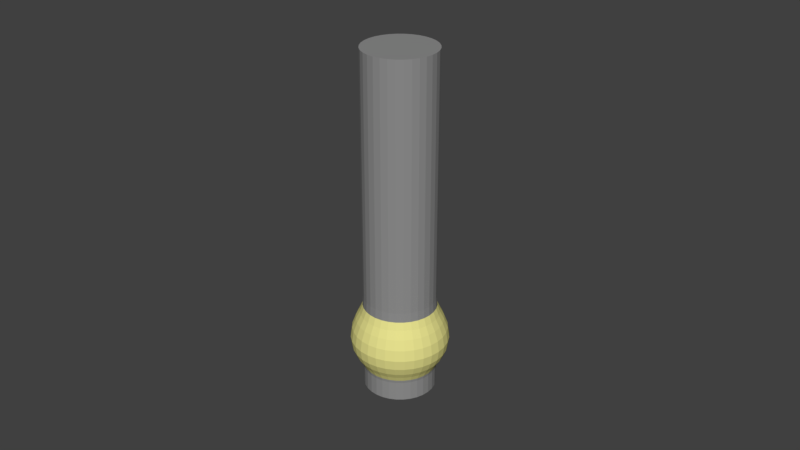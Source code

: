 # Source: Lantern_Three.blend  (saved by Blender 2.78.0; exported with 4.5.12 LTS)
import bpy
from mathutils import Matrix  # noqa: F401  (used for matrix-valued properties, if any)

bpy.ops.wm.read_factory_settings(use_empty=True)
scene = bpy.context.scene
scene.name = 'Scene'

# ---- collections
col_collection_1 = bpy.data.collections.new('Collection 1'); scene.collection.children.link(col_collection_1)

# ---- materials (node trees are filled in below, after node groups)
mat_minilantern_color = bpy.data.materials.new('MiniLantern_Color')
mat_minilantern_color.alpha_threshold = 0.0
mat_minilantern_color.use_transparent_shadow = False
mat_minilantern_color.diffuse_color = (0.2738, 0.2738, 0.2738, 1.0)
mat_minilantern_color.roughness = 0.5
mat_minilantern_color.line_color = (0.0, 0.0, 0.0, 1.0)
mat_minilantern_light = bpy.data.materials.new('MiniLantern_Light')
mat_minilantern_light.alpha_threshold = 0.0
mat_minilantern_light.use_transparent_shadow = False
mat_minilantern_light.diffuse_color = (0.8, 0.7579, 0.2715, 1.0)
mat_minilantern_light.roughness = 0.5

# ---- material node trees

# ---- world
world_world = bpy.data.worlds.new('World'); scene.world = world_world
world_world.color = (0.05088, 0.05088, 0.05088)
world_world.use_sun_shadow = False
world_world.sun_shadow_jitter_overblur = 0.0
world_world.cycles.sampling_method = 'MANUAL'

# ---- meshes
me_cylinder = bpy.data.meshes.new('Cylinder')
me_cylinder.from_pydata([(-8.401e-09, 0.7307, -0.7397), (-8.332e-09, 0.7329, 0.5158), (0.1426, 0.7167, -0.7397), (0.143, 0.7189, 0.5158), (0.2796, 0.6751, -0.7397), (0.2805, 0.6772, 0.5158), (0.406, 0.6076, -0.7397), (0.4072, 0.6094, 0.5158), (0.5167, 0.5167, -0.7397), (0.5183, 0.5183, 0.5158), (0.6076, 0.406, -0.7397), (0.6094, 0.4072, 0.5158), (0.6751, 0.2796, -0.7397), (0.6772, 0.2805, 0.5158), (0.7167, 0.1426, -0.7397), (0.7189, 0.143, 0.5158), (0.7307, 1.004e-07, -0.7397), (0.7329, 1.002e-07, 0.5158), (0.7167, -0.1426, -0.7397), (0.7189, -0.143, 0.5158), (0.6751, -0.2796, -0.7397), (0.6772, -0.2805, 0.5158), (0.6076, -0.406, -0.7397), (0.6094, -0.4072, 0.5158), (0.5167, -0.5167, -0.7397), (0.5183, -0.5183, 0.5158), (0.406, -0.6076, -0.7397), (0.4072, -0.6094, 0.5158), (0.2796, -0.6751, -0.7397), (0.2805, -0.6772, 0.5158), (0.1426, -0.7167, -0.7397), (0.143, -0.7189, 0.5158), (-2.465e-07, -0.7307, -0.7397), (-2.472e-07, -0.7329, 0.5158), (-0.1426, -0.7167, -0.7397), (-0.143, -0.7189, 0.5158), (-0.2796, -0.6751, -0.7397), (-0.2805, -0.6772, 0.5158), (-0.406, -0.6076, -0.7397), (-0.4072, -0.6094, 0.5158), (-0.5167, -0.5167, -0.7397), (-0.5183, -0.5183, 0.5158), (-0.6076, -0.406, -0.7397), (-0.6094, -0.4072, 0.5158), (-0.6751, -0.2796, -0.7397), (-0.6772, -0.2805, 0.5158), (-0.7167, -0.1426, -0.7397), (-0.7189, -0.143, 0.5158), (-0.7307, 7.508e-07, -0.7397), (-0.7329, 7.526e-07, 0.5158), (-0.7167, 0.1426, -0.7397), (-0.7189, 0.143, 0.5158), (-0.6751, 0.2796, -0.7397), (-0.6772, 0.2805, 0.5158), (-0.6076, 0.406, -0.7397), (-0.6094, 0.4072, 0.5158), (-0.5167, 0.5167, -0.7397), (-0.5183, 0.5183, 0.5158), (-0.406, 0.6076, -0.7397), (-0.4072, 0.6094, 0.5158), (-0.2796, 0.6751, -0.7397), (-0.2805, 0.6772, 0.5158), (-0.1426, 0.7167, -0.7397), (-0.143, 0.7189, 0.5158), (-8.401e-09, 0.7307, -0.7267), (-8.401e-09, 0.7307, -0.7137), (-8.401e-09, 0.7307, -0.7006), (-8.401e-09, 0.7307, -0.6876), (-8.401e-09, 0.7307, -0.6746), (-8.401e-09, 0.7307, -0.6616), (-8.401e-09, 0.7307, -0.6485), (-1.005e-08, 0.7406, -0.6348), (-1.979e-08, 0.7991, -0.6098), (-3.355e-08, 0.8816, -0.5809), (-4.584e-08, 0.9554, -0.5425), (-5.116e-08, 0.9874, -0.4948), (-4.584e-08, 0.9555, -0.4443), (-3.355e-08, 0.8819, -0.3992), (-1.979e-08, 0.7994, -0.362), (-1.004e-08, 0.741, -0.3272), (-8.389e-09, 0.7311, -0.283), (-8.386e-09, 0.7312, -0.2341), (-8.383e-09, 0.7313, -0.183), (-8.38e-09, 0.7314, -0.13), (-8.377e-09, 0.7315, -0.07515), (-8.374e-09, 0.7316, -0.01859), (-8.37e-09, 0.7317, 0.03944), (-8.366e-09, 0.7319, 0.09867), (-8.362e-09, 0.732, 0.1588), (-8.357e-09, 0.7321, 0.2195), (-8.353e-09, 0.7323, 0.2803), (-8.348e-09, 0.7324, 0.3409), (-8.343e-09, 0.7326, 0.4007), (-8.337e-09, 0.7328, 0.4592), (0.143, 0.7187, 0.4592), (0.1429, 0.7185, 0.4007), (0.1429, 0.7184, 0.3409), (0.1429, 0.7182, 0.2803), (0.1428, 0.7181, 0.2195), (0.1428, 0.7179, 0.1588), (0.1428, 0.7178, 0.09867), (0.1428, 0.7177, 0.03944), (0.1427, 0.7176, -0.01859), (0.1427, 0.7174, -0.07515), (0.1427, 0.7173, -0.13), (0.1427, 0.7172, -0.183), (0.1427, 0.7172, -0.2341), (0.1426, 0.7171, -0.283), (0.1446, 0.7267, -0.3272), (0.1559, 0.784, -0.362), (0.172, 0.8649, -0.3992), (0.1864, 0.9372, -0.4443), (0.1926, 0.9684, -0.4948), (0.1864, 0.937, -0.5425), (0.172, 0.8647, -0.5809), (0.1559, 0.7837, -0.6098), (0.1445, 0.7264, -0.6348), (0.1426, 0.7167, -0.6485), (0.1426, 0.7167, -0.6616), (0.1426, 0.7167, -0.6746), (0.1426, 0.7167, -0.6876), (0.1426, 0.7167, -0.7006), (0.1426, 0.7167, -0.7137), (0.1426, 0.7167, -0.7267), (0.2804, 0.677, 0.4592), (0.2804, 0.6768, 0.4007), (0.2803, 0.6767, 0.3409), (0.2802, 0.6765, 0.2803), (0.2802, 0.6764, 0.2195), (0.2801, 0.6763, 0.1588), (0.2801, 0.6761, 0.09867), (0.28, 0.676, 0.03944), (0.28, 0.6759, -0.01859), (0.2799, 0.6758, -0.07515), (0.2799, 0.6757, -0.13), (0.2799, 0.6756, -0.183), (0.2798, 0.6755, -0.2341), (0.2798, 0.6755, -0.283), (0.2836, 0.6846, -0.3272), (0.3059, 0.7385, -0.362), (0.3375, 0.8147, -0.3992), (0.3657, 0.8828, -0.4443), (0.3778, 0.9122, -0.4948), (0.3656, 0.8827, -0.5425), (0.3374, 0.8145, -0.5809), (0.3058, 0.7382, -0.6098), (0.2834, 0.6843, -0.6348), (0.2796, 0.6751, -0.6485), (0.2796, 0.6751, -0.6616), (0.2796, 0.6751, -0.6746), (0.2796, 0.6751, -0.6876), (0.2796, 0.6751, -0.7006), (0.2796, 0.6751, -0.7137), (0.2796, 0.6751, -0.7267), (0.4071, 0.6093, 0.4592), (0.407, 0.6091, 0.4007), (0.4069, 0.609, 0.3409), (0.4068, 0.6089, 0.2803), (0.4068, 0.6087, 0.2195), (0.4067, 0.6086, 0.1588), (0.4066, 0.6085, 0.09867), (0.4065, 0.6084, 0.03944), (0.4065, 0.6083, -0.01859), (0.4064, 0.6082, -0.07515), (0.4063, 0.6081, -0.13), (0.4063, 0.6081, -0.183), (0.4062, 0.608, -0.2341), (0.4062, 0.6079, -0.283), (0.4117, 0.6161, -0.3272), (0.4441, 0.6646, -0.362), (0.4899, 0.7333, -0.3992), (0.5309, 0.7945, -0.4443), (0.5485, 0.821, -0.4948), (0.5308, 0.7944, -0.5425), (0.4898, 0.7331, -0.5809), (0.4439, 0.6644, -0.6098), (0.4115, 0.6158, -0.6348), (0.406, 0.6076, -0.6485), (0.406, 0.6076, -0.6616), (0.406, 0.6076, -0.6746), (0.406, 0.6076, -0.6876), (0.406, 0.6076, -0.7006), (0.406, 0.6076, -0.7137), (0.406, 0.6076, -0.7267), (0.5181, 0.5181, 0.4592), (0.518, 0.518, 0.4007), (0.5179, 0.5179, 0.3409), (0.5178, 0.5178, 0.2803), (0.5177, 0.5177, 0.2195), (0.5176, 0.5176, 0.1588), (0.5175, 0.5175, 0.09867), (0.5174, 0.5174, 0.03944), (0.5173, 0.5173, -0.01859), (0.5172, 0.5172, -0.07515), (0.5172, 0.5172, -0.13), (0.5171, 0.5171, -0.183), (0.517, 0.517, -0.2341), (0.517, 0.517, -0.283), (0.5239, 0.5239, -0.3272), (0.5652, 0.5652, -0.362), (0.6236, 0.6236, -0.3992), (0.6757, 0.6757, -0.4443), (0.6982, 0.6982, -0.4948), (0.6756, 0.6756, -0.5425), (0.6234, 0.6234, -0.5809), (0.565, 0.565, -0.6098), (0.5237, 0.5237, -0.6348), (0.5167, 0.5167, -0.6485), (0.5167, 0.5167, -0.6616), (0.5167, 0.5167, -0.6746), (0.5167, 0.5167, -0.6876), (0.5167, 0.5167, -0.7006), (0.5167, 0.5167, -0.7137), (0.5167, 0.5167, -0.7267), (0.6093, 0.4071, 0.4592), (0.6091, 0.407, 0.4007), (0.609, 0.4069, 0.3409), (0.6089, 0.4068, 0.2803), (0.6087, 0.4068, 0.2195), (0.6086, 0.4067, 0.1588), (0.6085, 0.4066, 0.09867), (0.6084, 0.4065, 0.03944), (0.6083, 0.4065, -0.01859), (0.6082, 0.4064, -0.07515), (0.6081, 0.4063, -0.13), (0.6081, 0.4063, -0.183), (0.608, 0.4062, -0.2341), (0.6079, 0.4062, -0.283), (0.6161, 0.4117, -0.3272), (0.6646, 0.4441, -0.362), (0.7333, 0.4899, -0.3992), (0.7945, 0.5309, -0.4443), (0.821, 0.5485, -0.4948), (0.7944, 0.5308, -0.5425), (0.7331, 0.4898, -0.5809), (0.6644, 0.4439, -0.6098), (0.6158, 0.4115, -0.6348), (0.6076, 0.406, -0.6485), (0.6076, 0.406, -0.6616), (0.6076, 0.406, -0.6746), (0.6076, 0.406, -0.6876), (0.6076, 0.406, -0.7006), (0.6076, 0.406, -0.7137), (0.6076, 0.406, -0.7267), (0.677, 0.2804, 0.4592), (0.6768, 0.2804, 0.4007), (0.6767, 0.2803, 0.3409), (0.6765, 0.2802, 0.2803), (0.6764, 0.2802, 0.2195), (0.6763, 0.2801, 0.1588), (0.6761, 0.2801, 0.09867), (0.676, 0.28, 0.03944), (0.6759, 0.28, -0.01859), (0.6758, 0.2799, -0.07515), (0.6757, 0.2799, -0.13), (0.6756, 0.2799, -0.183), (0.6755, 0.2798, -0.2341), (0.6755, 0.2798, -0.283), (0.6846, 0.2836, -0.3272), (0.7385, 0.3059, -0.362), (0.8147, 0.3375, -0.3992), (0.8828, 0.3657, -0.4443), (0.9122, 0.3778, -0.4948), (0.8827, 0.3656, -0.5425), (0.8145, 0.3374, -0.5809), (0.7382, 0.3058, -0.6098), (0.6843, 0.2834, -0.6348), (0.6751, 0.2796, -0.6485), (0.6751, 0.2796, -0.6616), (0.6751, 0.2796, -0.6746), (0.6751, 0.2796, -0.6876), (0.6751, 0.2796, -0.7006), (0.6751, 0.2796, -0.7137), (0.6751, 0.2796, -0.7267), (0.7187, 0.143, 0.4592), (0.7185, 0.1429, 0.4007), (0.7184, 0.1429, 0.3409), (0.7182, 0.1429, 0.2803), (0.7181, 0.1428, 0.2195), (0.7179, 0.1428, 0.1588), (0.7178, 0.1428, 0.09867), (0.7177, 0.1428, 0.03944), (0.7176, 0.1427, -0.01859), (0.7174, 0.1427, -0.07515), (0.7173, 0.1427, -0.13), (0.7172, 0.1427, -0.183), (0.7172, 0.1427, -0.2341), (0.7171, 0.1426, -0.283), (0.7267, 0.1446, -0.3272), (0.784, 0.1559, -0.362), (0.8649, 0.172, -0.3992), (0.9372, 0.1864, -0.4443), (0.9684, 0.1926, -0.4948), (0.937, 0.1864, -0.5425), (0.8647, 0.172, -0.5809), (0.7837, 0.1559, -0.6098), (0.7264, 0.1445, -0.6348), (0.7167, 0.1426, -0.6485), (0.7167, 0.1426, -0.6616), (0.7167, 0.1426, -0.6746), (0.7167, 0.1426, -0.6876), (0.7167, 0.1426, -0.7006), (0.7167, 0.1426, -0.7137), (0.7167, 0.1426, -0.7267), (0.7328, 1.002e-07, 0.4592), (0.7326, 1.002e-07, 0.4007), (0.7324, 1.002e-07, 0.3409), (0.7323, 1.002e-07, 0.2803), (0.7321, 1.002e-07, 0.2195), (0.732, 1.003e-07, 0.1588), (0.7319, 1.003e-07, 0.09867), (0.7317, 1.003e-07, 0.03944), (0.7316, 1.003e-07, -0.01859), (0.7315, 1.003e-07, -0.07515), (0.7314, 1.003e-07, -0.13), (0.7313, 1.003e-07, -0.183), (0.7312, 1.003e-07, -0.2341), (0.7311, 1.003e-07, -0.283), (0.741, 9.814e-08, -0.3272), (0.7994, 8.514e-08, -0.362), (0.8819, 6.677e-08, -0.3992), (0.9555, 5.037e-08, -0.4443), (0.9874, 4.328e-08, -0.4948), (0.9554, 5.038e-08, -0.5425), (0.8816, 6.679e-08, -0.5809), (0.7991, 8.516e-08, -0.6098), (0.7406, 9.817e-08, -0.6348), (0.7307, 1.004e-07, -0.6485), (0.7307, 1.004e-07, -0.6616), (0.7307, 1.004e-07, -0.6746), (0.7307, 1.004e-07, -0.6876), (0.7307, 1.004e-07, -0.7006), (0.7307, 1.004e-07, -0.7137), (0.7307, 1.004e-07, -0.7267), (0.7187, -0.143, 0.4592), (0.7185, -0.1429, 0.4007), (0.7184, -0.1429, 0.3409), (0.7182, -0.1429, 0.2803), (0.7181, -0.1428, 0.2195), (0.7179, -0.1428, 0.1588), (0.7178, -0.1428, 0.09867), (0.7177, -0.1428, 0.03944), (0.7176, -0.1427, -0.01859), (0.7174, -0.1427, -0.07515), (0.7173, -0.1427, -0.13), (0.7172, -0.1427, -0.183), (0.7172, -0.1427, -0.2341), (0.7171, -0.1426, -0.283), (0.7267, -0.1446, -0.3272), (0.784, -0.1559, -0.362), (0.8649, -0.172, -0.3992), (0.9372, -0.1864, -0.4443), (0.9684, -0.1926, -0.4948), (0.937, -0.1864, -0.5425), (0.8647, -0.172, -0.5809), (0.7837, -0.1559, -0.6098), (0.7264, -0.1445, -0.6348), (0.7167, -0.1426, -0.6485), (0.7167, -0.1426, -0.6616), (0.7167, -0.1426, -0.6746), (0.7167, -0.1426, -0.6876), (0.7167, -0.1426, -0.7006), (0.7167, -0.1426, -0.7137), (0.7167, -0.1426, -0.7267), (0.677, -0.2804, 0.4592), (0.6768, -0.2804, 0.4007), (0.6767, -0.2803, 0.3409), (0.6765, -0.2802, 0.2803), (0.6764, -0.2802, 0.2195), (0.6763, -0.2801, 0.1588), (0.6761, -0.2801, 0.09867), (0.676, -0.28, 0.03944), (0.6759, -0.28, -0.01859), (0.6758, -0.2799, -0.07515), (0.6757, -0.2799, -0.13), (0.6756, -0.2799, -0.183), (0.6755, -0.2798, -0.2341), (0.6755, -0.2798, -0.283), (0.6846, -0.2836, -0.3272), (0.7385, -0.3059, -0.362), (0.8147, -0.3375, -0.3992), (0.8828, -0.3657, -0.4443), (0.9122, -0.3778, -0.4948), (0.8827, -0.3656, -0.5425), (0.8145, -0.3374, -0.5809), (0.7382, -0.3058, -0.6098), (0.6843, -0.2834, -0.6348), (0.6751, -0.2796, -0.6485), (0.6751, -0.2796, -0.6616), (0.6751, -0.2796, -0.6746), (0.6751, -0.2796, -0.6876), (0.6751, -0.2796, -0.7006), (0.6751, -0.2796, -0.7137), (0.6751, -0.2796, -0.7267), (0.6093, -0.4071, 0.4592), (0.6091, -0.407, 0.4007), (0.609, -0.4069, 0.3409), (0.6089, -0.4068, 0.2803), (0.6087, -0.4068, 0.2195), (0.6086, -0.4067, 0.1588), (0.6085, -0.4066, 0.09867), (0.6084, -0.4065, 0.03944), (0.6083, -0.4065, -0.01859), (0.6082, -0.4064, -0.07515), (0.6081, -0.4063, -0.13), (0.6081, -0.4063, -0.183), (0.608, -0.4062, -0.2341), (0.6079, -0.4062, -0.283), (0.6161, -0.4117, -0.3272), (0.6646, -0.4441, -0.362), (0.7333, -0.4899, -0.3992), (0.7945, -0.5309, -0.4443), (0.821, -0.5485, -0.4948), (0.7944, -0.5308, -0.5425), (0.7331, -0.4898, -0.5809), (0.6644, -0.4439, -0.6098), (0.6158, -0.4115, -0.6348), (0.6076, -0.406, -0.6485), (0.6076, -0.406, -0.6616), (0.6076, -0.406, -0.6746), (0.6076, -0.406, -0.6876), (0.6076, -0.406, -0.7006), (0.6076, -0.406, -0.7137), (0.6076, -0.406, -0.7267), (0.5181, -0.5181, 0.4592), (0.518, -0.518, 0.4007), (0.5179, -0.5179, 0.3409), (0.5178, -0.5178, 0.2803), (0.5177, -0.5177, 0.2195), (0.5176, -0.5176, 0.1588), (0.5175, -0.5175, 0.09867), (0.5174, -0.5174, 0.03944), (0.5173, -0.5173, -0.01859), (0.5172, -0.5172, -0.07515), (0.5172, -0.5172, -0.13), (0.5171, -0.5171, -0.183), (0.517, -0.517, -0.2341), (0.517, -0.517, -0.283), (0.5239, -0.5239, -0.3272), (0.5652, -0.5652, -0.362), (0.6236, -0.6236, -0.3992), (0.6757, -0.6757, -0.4443), (0.6982, -0.6982, -0.4948), (0.6756, -0.6756, -0.5425), (0.6234, -0.6234, -0.5809), (0.565, -0.565, -0.6098), (0.5237, -0.5237, -0.6348), (0.5167, -0.5167, -0.6485), (0.5167, -0.5167, -0.6616), (0.5167, -0.5167, -0.6746), (0.5167, -0.5167, -0.6876), (0.5167, -0.5167, -0.7006), (0.5167, -0.5167, -0.7137), (0.5167, -0.5167, -0.7267), (0.4071, -0.6093, 0.4592), (0.407, -0.6091, 0.4007), (0.4069, -0.609, 0.3409), (0.4068, -0.6089, 0.2803), (0.4068, -0.6087, 0.2195), (0.4067, -0.6086, 0.1588), (0.4066, -0.6085, 0.09867), (0.4065, -0.6084, 0.03944), (0.4065, -0.6083, -0.01859), (0.4064, -0.6082, -0.07515), (0.4063, -0.6081, -0.13), (0.4063, -0.6081, -0.183), (0.4062, -0.608, -0.2341), (0.4062, -0.6079, -0.283), (0.4117, -0.6161, -0.3272), (0.4441, -0.6646, -0.362), (0.4899, -0.7333, -0.3992), (0.5309, -0.7945, -0.4443), (0.5485, -0.821, -0.4948), (0.5308, -0.7944, -0.5425), (0.4898, -0.7331, -0.5809), (0.4439, -0.6644, -0.6098), (0.4115, -0.6158, -0.6348), (0.406, -0.6076, -0.6485), (0.406, -0.6076, -0.6616), (0.406, -0.6076, -0.6746), (0.406, -0.6076, -0.6876), (0.406, -0.6076, -0.7006), (0.406, -0.6076, -0.7137), (0.406, -0.6076, -0.7267), (0.2804, -0.677, 0.4592), (0.2804, -0.6768, 0.4007), (0.2803, -0.6767, 0.3409), (0.2802, -0.6765, 0.2803), (0.2802, -0.6764, 0.2195), (0.2801, -0.6763, 0.1588), (0.2801, -0.6761, 0.09867), (0.28, -0.676, 0.03944), (0.28, -0.6759, -0.01859), (0.2799, -0.6758, -0.07515), (0.2799, -0.6757, -0.13), (0.2799, -0.6756, -0.183), (0.2798, -0.6755, -0.2341), (0.2798, -0.6755, -0.283), (0.2836, -0.6846, -0.3272), (0.3059, -0.7385, -0.362), (0.3375, -0.8147, -0.3992), (0.3657, -0.8828, -0.4443), (0.3778, -0.9122, -0.4948), (0.3656, -0.8827, -0.5425), (0.3374, -0.8145, -0.5809), (0.3058, -0.7382, -0.6098), (0.2834, -0.6843, -0.6348), (0.2796, -0.6751, -0.6485), (0.2796, -0.6751, -0.6616), (0.2796, -0.6751, -0.6746), (0.2796, -0.6751, -0.6876), (0.2796, -0.6751, -0.7006), (0.2796, -0.6751, -0.7137), (0.2796, -0.6751, -0.7267), (0.143, -0.7187, 0.4592), (0.1429, -0.7185, 0.4007), (0.1429, -0.7184, 0.3409), (0.1429, -0.7182, 0.2803), (0.1428, -0.7181, 0.2195), (0.1428, -0.7179, 0.1588), (0.1428, -0.7178, 0.09867), (0.1428, -0.7177, 0.03944), (0.1427, -0.7176, -0.01859), (0.1427, -0.7174, -0.07515), (0.1427, -0.7173, -0.13), (0.1427, -0.7172, -0.183), (0.1427, -0.7172, -0.2341), (0.1426, -0.7171, -0.283), (0.1446, -0.7267, -0.3272), (0.1559, -0.784, -0.362), (0.172, -0.8649, -0.3992), (0.1864, -0.9372, -0.4443), (0.1926, -0.9684, -0.4948), (0.1864, -0.937, -0.5425), (0.172, -0.8647, -0.5809), (0.1559, -0.7837, -0.6098), (0.1445, -0.7264, -0.6348), (0.1426, -0.7167, -0.6485), (0.1426, -0.7167, -0.6616), (0.1426, -0.7167, -0.6746), (0.1426, -0.7167, -0.6876), (0.1426, -0.7167, -0.7006), (0.1426, -0.7167, -0.7137), (0.1426, -0.7167, -0.7267), (-2.471e-07, -0.7328, 0.4592), (-2.471e-07, -0.7326, 0.4007), (-2.47e-07, -0.7324, 0.3409), (-2.47e-07, -0.7323, 0.2803), (-2.469e-07, -0.7321, 0.2195), (-2.469e-07, -0.732, 0.1588), (-2.468e-07, -0.7319, 0.09867), (-2.468e-07, -0.7317, 0.03944), (-2.468e-07, -0.7316, -0.01859), (-2.467e-07, -0.7315, -0.07515), (-2.467e-07, -0.7314, -0.13), (-2.467e-07, -0.7313, -0.183), (-2.466e-07, -0.7312, -0.2341), (-2.466e-07, -0.7311, -0.283), (-2.515e-07, -0.741, -0.3272), (-2.803e-07, -0.7994, -0.362), (-3.209e-07, -0.8819, -0.3992), (-3.572e-07, -0.9555, -0.4443), (-3.729e-07, -0.9874, -0.4948), (-3.572e-07, -0.9554, -0.5425), (-3.208e-07, -0.8816, -0.5809), (-2.802e-07, -0.7991, -0.6098), (-2.514e-07, -0.7406, -0.6348), (-2.465e-07, -0.7307, -0.6485), (-2.465e-07, -0.7307, -0.6616), (-2.465e-07, -0.7307, -0.6746), (-2.465e-07, -0.7307, -0.6876), (-2.465e-07, -0.7307, -0.7006), (-2.465e-07, -0.7307, -0.7137), (-2.465e-07, -0.7307, -0.7267), (-0.143, -0.7187, 0.4592), (-0.1429, -0.7185, 0.4007), (-0.1429, -0.7184, 0.3409), (-0.1429, -0.7182, 0.2803), (-0.1428, -0.7181, 0.2195), (-0.1428, -0.7179, 0.1588), (-0.1428, -0.7178, 0.09867), (-0.1428, -0.7177, 0.03944), (-0.1427, -0.7176, -0.01859), (-0.1427, -0.7174, -0.07515), (-0.1427, -0.7173, -0.13), (-0.1427, -0.7172, -0.183), (-0.1427, -0.7172, -0.2341), (-0.1426, -0.7171, -0.283), (-0.1446, -0.7267, -0.3272), (-0.1559, -0.784, -0.362), (-0.172, -0.8649, -0.3992), (-0.1864, -0.9372, -0.4443), (-0.1926, -0.9684, -0.4948), (-0.1864, -0.937, -0.5425), (-0.172, -0.8647, -0.5809), (-0.1559, -0.7837, -0.6098), (-0.1445, -0.7264, -0.6348), (-0.1426, -0.7167, -0.6485), (-0.1426, -0.7167, -0.6616), (-0.1426, -0.7167, -0.6746), (-0.1426, -0.7167, -0.6876), (-0.1426, -0.7167, -0.7006), (-0.1426, -0.7167, -0.7137), (-0.1426, -0.7167, -0.7267), (-0.2804, -0.677, 0.4592), (-0.2804, -0.6768, 0.4007), (-0.2803, -0.6767, 0.3409), (-0.2802, -0.6765, 0.2803), (-0.2802, -0.6764, 0.2195), (-0.2801, -0.6763, 0.1588), (-0.2801, -0.6761, 0.09867), (-0.28, -0.676, 0.03944), (-0.28, -0.6759, -0.01859), (-0.2799, -0.6758, -0.07515), (-0.2799, -0.6757, -0.13), (-0.2799, -0.6756, -0.183), (-0.2798, -0.6755, -0.2341), (-0.2798, -0.6755, -0.283), (-0.2836, -0.6846, -0.3272), (-0.3059, -0.7385, -0.362), (-0.3375, -0.8147, -0.3992), (-0.3657, -0.8828, -0.4443), (-0.3778, -0.9122, -0.4948), (-0.3656, -0.8827, -0.5425), (-0.3374, -0.8145, -0.5809), (-0.3058, -0.7382, -0.6098), (-0.2834, -0.6843, -0.6348), (-0.2796, -0.6751, -0.6485), (-0.2796, -0.6751, -0.6616), (-0.2796, -0.6751, -0.6746), (-0.2796, -0.6751, -0.6876), (-0.2796, -0.6751, -0.7006), (-0.2796, -0.6751, -0.7137), (-0.2796, -0.6751, -0.7267), (-0.4071, -0.6093, 0.4592), (-0.407, -0.6091, 0.4007), (-0.4069, -0.609, 0.3409), (-0.4068, -0.6089, 0.2803), (-0.4068, -0.6087, 0.2195), (-0.4067, -0.6086, 0.1588), (-0.4066, -0.6085, 0.09867), (-0.4065, -0.6084, 0.03944), (-0.4065, -0.6083, -0.01859), (-0.4064, -0.6082, -0.07515), (-0.4063, -0.6081, -0.13), (-0.4063, -0.6081, -0.183), (-0.4062, -0.608, -0.2341), (-0.4062, -0.6079, -0.283), (-0.4117, -0.6161, -0.3272), (-0.4441, -0.6646, -0.362), (-0.4899, -0.7333, -0.3992), (-0.5309, -0.7945, -0.4443), (-0.5485, -0.821, -0.4948), (-0.5308, -0.7944, -0.5425), (-0.4898, -0.7331, -0.5809), (-0.4439, -0.6644, -0.6098), (-0.4115, -0.6158, -0.6348), (-0.406, -0.6076, -0.6485), (-0.406, -0.6076, -0.6616), (-0.406, -0.6076, -0.6746), (-0.406, -0.6076, -0.6876), (-0.406, -0.6076, -0.7006), (-0.406, -0.6076, -0.7137), (-0.406, -0.6076, -0.7267), (-0.5181, -0.5181, 0.4592), (-0.518, -0.518, 0.4007), (-0.5179, -0.5179, 0.3409), (-0.5178, -0.5178, 0.2803), (-0.5177, -0.5177, 0.2195), (-0.5176, -0.5176, 0.1588), (-0.5175, -0.5175, 0.09867), (-0.5174, -0.5174, 0.03944), (-0.5173, -0.5173, -0.01859), (-0.5172, -0.5172, -0.07515), (-0.5172, -0.5172, -0.13), (-0.5171, -0.5171, -0.183), (-0.517, -0.517, -0.2341), (-0.517, -0.517, -0.283), (-0.5239, -0.5239, -0.3272), (-0.5652, -0.5652, -0.362), (-0.6236, -0.6236, -0.3992), (-0.6757, -0.6757, -0.4443), (-0.6982, -0.6982, -0.4948), (-0.6756, -0.6756, -0.5425), (-0.6234, -0.6234, -0.5809), (-0.565, -0.565, -0.6098), (-0.5237, -0.5237, -0.6348), (-0.5167, -0.5167, -0.6485), (-0.5167, -0.5167, -0.6616), (-0.5167, -0.5167, -0.6746), (-0.5167, -0.5167, -0.6876), (-0.5167, -0.5167, -0.7006), (-0.5167, -0.5167, -0.7137), (-0.5167, -0.5167, -0.7267), (-0.6093, -0.4071, 0.4592), (-0.6091, -0.407, 0.4007), (-0.609, -0.4069, 0.3409), (-0.6089, -0.4068, 0.2803), (-0.6087, -0.4068, 0.2195), (-0.6086, -0.4067, 0.1588), (-0.6085, -0.4066, 0.09867), (-0.6084, -0.4065, 0.03944), (-0.6083, -0.4065, -0.01859), (-0.6082, -0.4064, -0.07515), (-0.6081, -0.4063, -0.13), (-0.6081, -0.4063, -0.183), (-0.608, -0.4062, -0.2341), (-0.6079, -0.4062, -0.283), (-0.6161, -0.4117, -0.3272), (-0.6646, -0.4441, -0.362), (-0.7333, -0.4899, -0.3992), (-0.7945, -0.5309, -0.4443), (-0.821, -0.5485, -0.4948), (-0.7944, -0.5308, -0.5425), (-0.7331, -0.4898, -0.5809), (-0.6644, -0.4439, -0.6098), (-0.6158, -0.4115, -0.6348), (-0.6076, -0.406, -0.6485), (-0.6076, -0.406, -0.6616), (-0.6076, -0.406, -0.6746), (-0.6076, -0.406, -0.6876), (-0.6076, -0.406, -0.7006), (-0.6076, -0.406, -0.7137), (-0.6076, -0.406, -0.7267), (-0.677, -0.2804, 0.4592), (-0.6768, -0.2804, 0.4007), (-0.6767, -0.2803, 0.3409), (-0.6765, -0.2802, 0.2803), (-0.6764, -0.2802, 0.2195), (-0.6763, -0.2801, 0.1588), (-0.6761, -0.2801, 0.09867), (-0.676, -0.28, 0.03944), (-0.6759, -0.28, -0.01859), (-0.6758, -0.2799, -0.07515), (-0.6757, -0.2799, -0.13), (-0.6756, -0.2799, -0.183), (-0.6755, -0.2798, -0.2341), (-0.6755, -0.2798, -0.283), (-0.6846, -0.2836, -0.3272), (-0.7385, -0.3059, -0.362), (-0.8147, -0.3375, -0.3992), (-0.8828, -0.3657, -0.4443), (-0.9122, -0.3778, -0.4948), (-0.8827, -0.3656, -0.5425), (-0.8145, -0.3374, -0.5809), (-0.7382, -0.3058, -0.6098), (-0.6843, -0.2834, -0.6348), (-0.6751, -0.2796, -0.6485), (-0.6751, -0.2796, -0.6616), (-0.6751, -0.2796, -0.6746), (-0.6751, -0.2796, -0.6876), (-0.6751, -0.2796, -0.7006), (-0.6751, -0.2796, -0.7137), (-0.6751, -0.2796, -0.7267), (-0.7187, -0.143, 0.4592), (-0.7185, -0.1429, 0.4007), (-0.7184, -0.1429, 0.3409), (-0.7182, -0.1429, 0.2803), (-0.7181, -0.1428, 0.2195), (-0.7179, -0.1428, 0.1588), (-0.7178, -0.1428, 0.09867), (-0.7177, -0.1428, 0.03944), (-0.7176, -0.1427, -0.01859), (-0.7174, -0.1427, -0.07515), (-0.7173, -0.1427, -0.13), (-0.7172, -0.1427, -0.183), (-0.7172, -0.1427, -0.2341), (-0.7171, -0.1426, -0.283), (-0.7267, -0.1446, -0.3272), (-0.784, -0.1559, -0.362), (-0.8649, -0.172, -0.3992), (-0.9372, -0.1864, -0.4443), (-0.9684, -0.1926, -0.4948), (-0.937, -0.1864, -0.5425), (-0.8647, -0.172, -0.5809), (-0.7837, -0.1559, -0.6098), (-0.7264, -0.1445, -0.6348), (-0.7167, -0.1426, -0.6485), (-0.7167, -0.1426, -0.6616), (-0.7167, -0.1426, -0.6746), (-0.7167, -0.1426, -0.6876), (-0.7167, -0.1426, -0.7006), (-0.7167, -0.1426, -0.7137), (-0.7167, -0.1426, -0.7267), (-0.7328, 7.524e-07, 0.4592), (-0.7326, 7.523e-07, 0.4007), (-0.7324, 7.522e-07, 0.3409), (-0.7323, 7.52e-07, 0.2803), (-0.7321, 7.519e-07, 0.2195), (-0.732, 7.518e-07, 0.1588), (-0.7319, 7.517e-07, 0.09867), (-0.7317, 7.516e-07, 0.03944), (-0.7316, 7.515e-07, -0.01859), (-0.7315, 7.514e-07, -0.07515), (-0.7314, 7.513e-07, -0.13), (-0.7313, 7.512e-07, -0.183), (-0.7312, 7.512e-07, -0.2341), (-0.7311, 7.511e-07, -0.283), (-0.741, 7.577e-07, -0.3272), (-0.7994, 7.966e-07, -0.362), (-0.8819, 8.517e-07, -0.3992), (-0.9555, 9.009e-07, -0.4443), (-0.9874, 9.221e-07, -0.4948), (-0.9554, 9.008e-07, -0.5425), (-0.8816, 8.515e-07, -0.5809), (-0.7991, 7.964e-07, -0.6098), (-0.7406, 7.574e-07, -0.6348), (-0.7307, 7.508e-07, -0.6485), (-0.7307, 7.508e-07, -0.6616), (-0.7307, 7.508e-07, -0.6746), (-0.7307, 7.508e-07, -0.6876), (-0.7307, 7.508e-07, -0.7006), (-0.7307, 7.508e-07, -0.7137), (-0.7307, 7.508e-07, -0.7267), (-0.7187, 0.143, 0.4592), (-0.7185, 0.1429, 0.4007), (-0.7184, 0.1429, 0.3409), (-0.7182, 0.1429, 0.2803), (-0.7181, 0.1428, 0.2195), (-0.7179, 0.1428, 0.1588), (-0.7178, 0.1428, 0.09867), (-0.7177, 0.1428, 0.03944), (-0.7176, 0.1427, -0.01859), (-0.7174, 0.1427, -0.07515), (-0.7173, 0.1427, -0.13), (-0.7172, 0.1427, -0.183), (-0.7172, 0.1427, -0.2341), (-0.7171, 0.1426, -0.283), (-0.7267, 0.1446, -0.3272), (-0.784, 0.1559, -0.362), (-0.8649, 0.172, -0.3992), (-0.9372, 0.1864, -0.4443), (-0.9684, 0.1926, -0.4948), (-0.937, 0.1864, -0.5425), (-0.8647, 0.172, -0.5809), (-0.7837, 0.1559, -0.6098), (-0.7264, 0.1445, -0.6348), (-0.7167, 0.1426, -0.6485), (-0.7167, 0.1426, -0.6616), (-0.7167, 0.1426, -0.6746), (-0.7167, 0.1426, -0.6876), (-0.7167, 0.1426, -0.7006), (-0.7167, 0.1426, -0.7137), (-0.7167, 0.1426, -0.7267), (-0.677, 0.2804, 0.4592), (-0.6768, 0.2804, 0.4007), (-0.6767, 0.2803, 0.3409), (-0.6765, 0.2802, 0.2803), (-0.6764, 0.2802, 0.2195), (-0.6763, 0.2801, 0.1588), (-0.6761, 0.2801, 0.09867), (-0.676, 0.28, 0.03944), (-0.6759, 0.28, -0.01859), (-0.6758, 0.2799, -0.07515), (-0.6757, 0.2799, -0.13), (-0.6756, 0.2799, -0.183), (-0.6755, 0.2798, -0.2341), (-0.6755, 0.2798, -0.283), (-0.6846, 0.2836, -0.3272), (-0.7385, 0.3059, -0.362), (-0.8147, 0.3375, -0.3992), (-0.8828, 0.3657, -0.4443), (-0.9122, 0.3778, -0.4948), (-0.8827, 0.3656, -0.5425), (-0.8145, 0.3374, -0.5809), (-0.7382, 0.3058, -0.6098), (-0.6843, 0.2834, -0.6348), (-0.6751, 0.2796, -0.6485), (-0.6751, 0.2796, -0.6616), (-0.6751, 0.2796, -0.6746), (-0.6751, 0.2796, -0.6876), (-0.6751, 0.2796, -0.7006), (-0.6751, 0.2796, -0.7137), (-0.6751, 0.2796, -0.7267), (-0.6093, 0.4071, 0.4592), (-0.6091, 0.407, 0.4007), (-0.609, 0.4069, 0.3409), (-0.6089, 0.4068, 0.2803), (-0.6087, 0.4068, 0.2195), (-0.6086, 0.4067, 0.1588), (-0.6085, 0.4066, 0.09867), (-0.6084, 0.4065, 0.03944), (-0.6083, 0.4065, -0.01859), (-0.6082, 0.4064, -0.07515), (-0.6081, 0.4063, -0.13), (-0.6081, 0.4063, -0.183), (-0.608, 0.4062, -0.2341), (-0.6079, 0.4062, -0.283), (-0.6161, 0.4117, -0.3272), (-0.6646, 0.4441, -0.362), (-0.7333, 0.4899, -0.3992), (-0.7945, 0.5309, -0.4443), (-0.821, 0.5485, -0.4948), (-0.7944, 0.5308, -0.5425), (-0.7331, 0.4898, -0.5809), (-0.6644, 0.4439, -0.6098), (-0.6158, 0.4115, -0.6348), (-0.6076, 0.406, -0.6485), (-0.6076, 0.406, -0.6616), (-0.6076, 0.406, -0.6746), (-0.6076, 0.406, -0.6876), (-0.6076, 0.406, -0.7006), (-0.6076, 0.406, -0.7137), (-0.6076, 0.406, -0.7267), (-0.5181, 0.5181, 0.4592), (-0.518, 0.518, 0.4007), (-0.5179, 0.5179, 0.3409), (-0.5178, 0.5178, 0.2803), (-0.5177, 0.5177, 0.2195), (-0.5176, 0.5176, 0.1588), (-0.5175, 0.5175, 0.09867), (-0.5174, 0.5174, 0.03944), (-0.5173, 0.5173, -0.01859), (-0.5172, 0.5172, -0.07515), (-0.5172, 0.5172, -0.13), (-0.5171, 0.5171, -0.183), (-0.517, 0.517, -0.2341), (-0.517, 0.517, -0.283), (-0.5239, 0.5239, -0.3272), (-0.5652, 0.5652, -0.362), (-0.6236, 0.6236, -0.3992), (-0.6757, 0.6757, -0.4443), (-0.6982, 0.6982, -0.4948), (-0.6756, 0.6756, -0.5425), (-0.6234, 0.6234, -0.5809), (-0.565, 0.565, -0.6098), (-0.5237, 0.5237, -0.6348), (-0.5167, 0.5167, -0.6485), (-0.5167, 0.5167, -0.6616), (-0.5167, 0.5167, -0.6746), (-0.5167, 0.5167, -0.6876), (-0.5167, 0.5167, -0.7006), (-0.5167, 0.5167, -0.7137), (-0.5167, 0.5167, -0.7267), (-0.4071, 0.6093, 0.4592), (-0.407, 0.6091, 0.4007), (-0.4069, 0.609, 0.3409), (-0.4068, 0.6089, 0.2803), (-0.4067, 0.6087, 0.2195), (-0.4067, 0.6086, 0.1588), (-0.4066, 0.6085, 0.09867), (-0.4065, 0.6084, 0.03944), (-0.4065, 0.6083, -0.01859), (-0.4064, 0.6082, -0.07515), (-0.4063, 0.6081, -0.13), (-0.4063, 0.6081, -0.183), (-0.4062, 0.608, -0.2341), (-0.4062, 0.6079, -0.283), (-0.4117, 0.6161, -0.3272), (-0.4441, 0.6646, -0.362), (-0.4899, 0.7333, -0.3992), (-0.5309, 0.7945, -0.4443), (-0.5485, 0.821, -0.4948), (-0.5308, 0.7944, -0.5425), (-0.4898, 0.7331, -0.5809), (-0.4439, 0.6644, -0.6098), (-0.4115, 0.6158, -0.6348), (-0.406, 0.6076, -0.6485), (-0.406, 0.6076, -0.6616), (-0.406, 0.6076, -0.6746), (-0.406, 0.6076, -0.6876), (-0.406, 0.6076, -0.7006), (-0.406, 0.6076, -0.7137), (-0.406, 0.6076, -0.7267), (-0.2804, 0.677, 0.4592), (-0.2804, 0.6768, 0.4007), (-0.2803, 0.6767, 0.3409), (-0.2802, 0.6765, 0.2803), (-0.2802, 0.6764, 0.2195), (-0.2801, 0.6763, 0.1588), (-0.2801, 0.6761, 0.09867), (-0.28, 0.676, 0.03944), (-0.28, 0.6759, -0.01859), (-0.2799, 0.6758, -0.07515), (-0.2799, 0.6757, -0.13), (-0.2799, 0.6756, -0.183), (-0.2798, 0.6755, -0.2341), (-0.2798, 0.6755, -0.283), (-0.2836, 0.6846, -0.3272), (-0.3059, 0.7385, -0.362), (-0.3375, 0.8147, -0.3992), (-0.3657, 0.8828, -0.4443), (-0.3778, 0.9122, -0.4948), (-0.3656, 0.8827, -0.5425), (-0.3374, 0.8145, -0.5809), (-0.3058, 0.7382, -0.6098), (-0.2834, 0.6843, -0.6348), (-0.2796, 0.6751, -0.6485), (-0.2796, 0.6751, -0.6616), (-0.2796, 0.6751, -0.6746), (-0.2796, 0.6751, -0.6876), (-0.2796, 0.6751, -0.7006), (-0.2796, 0.6751, -0.7137), (-0.2796, 0.6751, -0.7267), (-0.143, 0.7187, 0.4592), (-0.1429, 0.7185, 0.4007), (-0.1429, 0.7184, 0.3409), (-0.1429, 0.7182, 0.2803), (-0.1428, 0.7181, 0.2195), (-0.1428, 0.7179, 0.1588), (-0.1428, 0.7178, 0.09867), (-0.1428, 0.7177, 0.03944), (-0.1427, 0.7176, -0.01859), (-0.1427, 0.7174, -0.07515), (-0.1427, 0.7173, -0.13), (-0.1427, 0.7172, -0.183), (-0.1427, 0.7172, -0.2341), (-0.1426, 0.7171, -0.283), (-0.1446, 0.7267, -0.3272), (-0.1559, 0.784, -0.362), (-0.172, 0.8649, -0.3992), (-0.1864, 0.9372, -0.4443), (-0.1926, 0.9684, -0.4948), (-0.1864, 0.937, -0.5425), (-0.172, 0.8647, -0.5809), (-0.1559, 0.7837, -0.6098), (-0.1445, 0.7264, -0.6348), (-0.1426, 0.7167, -0.6485), (-0.1426, 0.7167, -0.6616), (-0.1426, 0.7167, -0.6746), (-0.1426, 0.7167, -0.6876), (-0.1426, 0.7167, -0.7006), (-0.1426, 0.7167, -0.7137), (-0.1426, 0.7167, -0.7267), (-8.332e-09, 0.7329, 0.8738), (0.143, 0.7189, 0.8738), (0.2805, 0.6772, 0.8738), (0.4072, 0.6094, 0.8738), (0.5183, 0.5183, 0.8738), (0.6094, 0.4072, 0.8738), (0.6772, 0.2805, 0.8738), (0.7189, 0.143, 0.8738), (0.7329, 1.002e-07, 0.8738), (0.7189, -0.143, 0.8738), (0.6772, -0.2805, 0.8738), (0.6094, -0.4072, 0.8738), (0.5183, -0.5183, 0.8738), (0.4072, -0.6094, 0.8738), (0.2805, -0.6772, 0.8738), (0.143, -0.7189, 0.8738), (-2.472e-07, -0.7329, 0.8738), (-0.143, -0.7189, 0.8738), (-0.2805, -0.6772, 0.8738), (-0.4072, -0.6094, 0.8738), (-0.5183, -0.5183, 0.8738), (-0.6094, -0.4072, 0.8738), (-0.6772, -0.2805, 0.8738), (-0.7189, -0.143, 0.8738), (-0.7329, 7.526e-07, 0.8738), (-0.7189, 0.143, 0.8738), (-0.6772, 0.2805, 0.8738), (-0.6094, 0.4072, 0.8738), (-0.5183, 0.5183, 0.8738), (-0.4072, 0.6094, 0.8738), (-0.2805, 0.6772, 0.8738), (-0.143, 0.7189, 0.8738)], [], [(93, 1, 3, 94), (94, 3, 5, 124), (124, 5, 7, 154), (154, 7, 9, 184), (184, 9, 11, 214), (214, 11, 13, 244), (244, 13, 15, 274), (274, 15, 17, 304), (304, 17, 19, 334), (334, 19, 21, 364), (364, 21, 23, 394), (394, 23, 25, 424), (424, 25, 27, 454), (454, 27, 29, 484), (484, 29, 31, 514), (514, 31, 33, 544), (544, 33, 35, 574), (574, 35, 37, 604), (604, 37, 39, 634), (634, 39, 41, 664), (664, 41, 43, 694), (694, 43, 45, 724), (724, 45, 47, 754), (754, 47, 49, 784), (784, 49, 51, 814), (814, 51, 53, 844), (844, 53, 55, 874), (874, 55, 57, 904), (904, 57, 59, 934), (934, 59, 61, 964), (11, 9, 1028, 1029), (964, 61, 63, 994), (994, 63, 1, 93), (0, 2, 4, 6, 8, 10, 12, 14, 16, 18, 20, 22, 24, 26, 28, 30, 32, 34, 36, 38, 40, 42, 44, 46, 48, 50, 52, 54, 56, 58, 60, 62), (62, 1023, 64, 0), (1023, 1022, 65, 64), (1022, 1021, 66, 65), (1021, 1020, 67, 66), (1020, 1019, 68, 67), (1019, 1018, 69, 68), (1018, 1017, 70, 69), (1017, 1016, 71, 70), (1016, 1015, 72, 71), (1015, 1014, 73, 72), (1014, 1013, 74, 73), (1013, 1012, 75, 74), (1012, 1011, 76, 75), (1011, 1010, 77, 76), (1010, 1009, 78, 77), (1009, 1008, 79, 78), (1008, 1007, 80, 79), (1007, 1006, 81, 80), (1006, 1005, 82, 81), (1005, 1004, 83, 82), (1004, 1003, 84, 83), (1003, 1002, 85, 84), (1002, 1001, 86, 85), (1001, 1000, 87, 86), (1000, 999, 88, 87), (999, 998, 89, 88), (998, 997, 90, 89), (997, 996, 91, 90), (996, 995, 92, 91), (995, 994, 93, 92), (60, 993, 1023, 62), (993, 992, 1022, 1023), (992, 991, 1021, 1022), (991, 990, 1020, 1021), (990, 989, 1019, 1020), (989, 988, 1018, 1019), (988, 987, 1017, 1018), (987, 986, 1016, 1017), (986, 985, 1015, 1016), (985, 984, 1014, 1015), (984, 983, 1013, 1014), (983, 982, 1012, 1013), (982, 981, 1011, 1012), (981, 980, 1010, 1011), (980, 979, 1009, 1010), (979, 978, 1008, 1009), (978, 977, 1007, 1008), (977, 976, 1006, 1007), (976, 975, 1005, 1006), (975, 974, 1004, 1005), (974, 973, 1003, 1004), (973, 972, 1002, 1003), (972, 971, 1001, 1002), (971, 970, 1000, 1001), (970, 969, 999, 1000), (969, 968, 998, 999), (968, 967, 997, 998), (967, 966, 996, 997), (966, 965, 995, 996), (965, 964, 994, 995), (58, 963, 993, 60), (963, 962, 992, 993), (962, 961, 991, 992), (961, 960, 990, 991), (960, 959, 989, 990), (959, 958, 988, 989), (958, 957, 987, 988), (957, 956, 986, 987), (956, 955, 985, 986), (955, 954, 984, 985), (954, 953, 983, 984), (953, 952, 982, 983), (952, 951, 981, 982), (951, 950, 980, 981), (950, 949, 979, 980), (949, 948, 978, 979), (948, 947, 977, 978), (947, 946, 976, 977), (946, 945, 975, 976), (945, 944, 974, 975), (944, 943, 973, 974), (943, 942, 972, 973), (942, 941, 971, 972), (941, 940, 970, 971), (940, 939, 969, 970), (939, 938, 968, 969), (938, 937, 967, 968), (937, 936, 966, 967), (936, 935, 965, 966), (935, 934, 964, 965), (56, 933, 963, 58), (933, 932, 962, 963), (932, 931, 961, 962), (931, 930, 960, 961), (930, 929, 959, 960), (929, 928, 958, 959), (928, 927, 957, 958), (927, 926, 956, 957), (926, 925, 955, 956), (925, 924, 954, 955), (924, 923, 953, 954), (923, 922, 952, 953), (922, 921, 951, 952), (921, 920, 950, 951), (920, 919, 949, 950), (919, 918, 948, 949), (918, 917, 947, 948), (917, 916, 946, 947), (916, 915, 945, 946), (915, 914, 944, 945), (914, 913, 943, 944), (913, 912, 942, 943), (912, 911, 941, 942), (911, 910, 940, 941), (910, 909, 939, 940), (909, 908, 938, 939), (908, 907, 937, 938), (907, 906, 936, 937), (906, 905, 935, 936), (905, 904, 934, 935), (54, 903, 933, 56), (903, 902, 932, 933), (902, 901, 931, 932), (901, 900, 930, 931), (900, 899, 929, 930), (899, 898, 928, 929), (898, 897, 927, 928), (897, 896, 926, 927), (896, 895, 925, 926), (895, 894, 924, 925), (894, 893, 923, 924), (893, 892, 922, 923), (892, 891, 921, 922), (891, 890, 920, 921), (890, 889, 919, 920), (889, 888, 918, 919), (888, 887, 917, 918), (887, 886, 916, 917), (886, 885, 915, 916), (885, 884, 914, 915), (884, 883, 913, 914), (883, 882, 912, 913), (882, 881, 911, 912), (881, 880, 910, 911), (880, 879, 909, 910), (879, 878, 908, 909), (878, 877, 907, 908), (877, 876, 906, 907), (876, 875, 905, 906), (875, 874, 904, 905), (52, 873, 903, 54), (873, 872, 902, 903), (872, 871, 901, 902), (871, 870, 900, 901), (870, 869, 899, 900), (869, 868, 898, 899), (868, 867, 897, 898), (867, 866, 896, 897), (866, 865, 895, 896), (865, 864, 894, 895), (864, 863, 893, 894), (863, 862, 892, 893), (862, 861, 891, 892), (861, 860, 890, 891), (860, 859, 889, 890), (859, 858, 888, 889), (858, 857, 887, 888), (857, 856, 886, 887), (856, 855, 885, 886), (855, 854, 884, 885), (854, 853, 883, 884), (853, 852, 882, 883), (852, 851, 881, 882), (851, 850, 880, 881), (850, 849, 879, 880), (849, 848, 878, 879), (848, 847, 877, 878), (847, 846, 876, 877), (846, 845, 875, 876), (845, 844, 874, 875), (50, 843, 873, 52), (843, 842, 872, 873), (842, 841, 871, 872), (841, 840, 870, 871), (840, 839, 869, 870), (839, 838, 868, 869), (838, 837, 867, 868), (837, 836, 866, 867), (836, 835, 865, 866), (835, 834, 864, 865), (834, 833, 863, 864), (833, 832, 862, 863), (832, 831, 861, 862), (831, 830, 860, 861), (830, 829, 859, 860), (829, 828, 858, 859), (828, 827, 857, 858), (827, 826, 856, 857), (826, 825, 855, 856), (825, 824, 854, 855), (824, 823, 853, 854), (823, 822, 852, 853), (822, 821, 851, 852), (821, 820, 850, 851), (820, 819, 849, 850), (819, 818, 848, 849), (818, 817, 847, 848), (817, 816, 846, 847), (816, 815, 845, 846), (815, 814, 844, 845), (48, 813, 843, 50), (813, 812, 842, 843), (812, 811, 841, 842), (811, 810, 840, 841), (810, 809, 839, 840), (809, 808, 838, 839), (808, 807, 837, 838), (807, 806, 836, 837), (806, 805, 835, 836), (805, 804, 834, 835), (804, 803, 833, 834), (803, 802, 832, 833), (802, 801, 831, 832), (801, 800, 830, 831), (800, 799, 829, 830), (799, 798, 828, 829), (798, 797, 827, 828), (797, 796, 826, 827), (796, 795, 825, 826), (795, 794, 824, 825), (794, 793, 823, 824), (793, 792, 822, 823), (792, 791, 821, 822), (791, 790, 820, 821), (790, 789, 819, 820), (789, 788, 818, 819), (788, 787, 817, 818), (787, 786, 816, 817), (786, 785, 815, 816), (785, 784, 814, 815), (46, 783, 813, 48), (783, 782, 812, 813), (782, 781, 811, 812), (781, 780, 810, 811), (780, 779, 809, 810), (779, 778, 808, 809), (778, 777, 807, 808), (777, 776, 806, 807), (776, 775, 805, 806), (775, 774, 804, 805), (774, 773, 803, 804), (773, 772, 802, 803), (772, 771, 801, 802), (771, 770, 800, 801), (770, 769, 799, 800), (769, 768, 798, 799), (768, 767, 797, 798), (767, 766, 796, 797), (766, 765, 795, 796), (765, 764, 794, 795), (764, 763, 793, 794), (763, 762, 792, 793), (762, 761, 791, 792), (761, 760, 790, 791), (760, 759, 789, 790), (759, 758, 788, 789), (758, 757, 787, 788), (757, 756, 786, 787), (756, 755, 785, 786), (755, 754, 784, 785), (44, 753, 783, 46), (753, 752, 782, 783), (752, 751, 781, 782), (751, 750, 780, 781), (750, 749, 779, 780), (749, 748, 778, 779), (748, 747, 777, 778), (747, 746, 776, 777), (746, 745, 775, 776), (745, 744, 774, 775), (744, 743, 773, 774), (743, 742, 772, 773), (742, 741, 771, 772), (741, 740, 770, 771), (740, 739, 769, 770), (739, 738, 768, 769), (738, 737, 767, 768), (737, 736, 766, 767), (736, 735, 765, 766), (735, 734, 764, 765), (734, 733, 763, 764), (733, 732, 762, 763), (732, 731, 761, 762), (731, 730, 760, 761), (730, 729, 759, 760), (729, 728, 758, 759), (728, 727, 757, 758), (727, 726, 756, 757), (726, 725, 755, 756), (725, 724, 754, 755), (42, 723, 753, 44), (723, 722, 752, 753), (722, 721, 751, 752), (721, 720, 750, 751), (720, 719, 749, 750), (719, 718, 748, 749), (718, 717, 747, 748), (717, 716, 746, 747), (716, 715, 745, 746), (715, 714, 744, 745), (714, 713, 743, 744), (713, 712, 742, 743), (712, 711, 741, 742), (711, 710, 740, 741), (710, 709, 739, 740), (709, 708, 738, 739), (708, 707, 737, 738), (707, 706, 736, 737), (706, 705, 735, 736), (705, 704, 734, 735), (704, 703, 733, 734), (703, 702, 732, 733), (702, 701, 731, 732), (701, 700, 730, 731), (700, 699, 729, 730), (699, 698, 728, 729), (698, 697, 727, 728), (697, 696, 726, 727), (696, 695, 725, 726), (695, 694, 724, 725), (40, 693, 723, 42), (693, 692, 722, 723), (692, 691, 721, 722), (691, 690, 720, 721), (690, 689, 719, 720), (689, 688, 718, 719), (688, 687, 717, 718), (687, 686, 716, 717), (686, 685, 715, 716), (685, 684, 714, 715), (684, 683, 713, 714), (683, 682, 712, 713), (682, 681, 711, 712), (681, 680, 710, 711), (680, 679, 709, 710), (679, 678, 708, 709), (678, 677, 707, 708), (677, 676, 706, 707), (676, 675, 705, 706), (675, 674, 704, 705), (674, 673, 703, 704), (673, 672, 702, 703), (672, 671, 701, 702), (671, 670, 700, 701), (670, 669, 699, 700), (669, 668, 698, 699), (668, 667, 697, 698), (667, 666, 696, 697), (666, 665, 695, 696), (665, 664, 694, 695), (38, 663, 693, 40), (663, 662, 692, 693), (662, 661, 691, 692), (661, 660, 690, 691), (660, 659, 689, 690), (659, 658, 688, 689), (658, 657, 687, 688), (657, 656, 686, 687), (656, 655, 685, 686), (655, 654, 684, 685), (654, 653, 683, 684), (653, 652, 682, 683), (652, 651, 681, 682), (651, 650, 680, 681), (650, 649, 679, 680), (649, 648, 678, 679), (648, 647, 677, 678), (647, 646, 676, 677), (646, 645, 675, 676), (645, 644, 674, 675), (644, 643, 673, 674), (643, 642, 672, 673), (642, 641, 671, 672), (641, 640, 670, 671), (640, 639, 669, 670), (639, 638, 668, 669), (638, 637, 667, 668), (637, 636, 666, 667), (636, 635, 665, 666), (635, 634, 664, 665), (36, 633, 663, 38), (633, 632, 662, 663), (632, 631, 661, 662), (631, 630, 660, 661), (630, 629, 659, 660), (629, 628, 658, 659), (628, 627, 657, 658), (627, 626, 656, 657), (626, 625, 655, 656), (625, 624, 654, 655), (624, 623, 653, 654), (623, 622, 652, 653), (622, 621, 651, 652), (621, 620, 650, 651), (620, 619, 649, 650), (619, 618, 648, 649), (618, 617, 647, 648), (617, 616, 646, 647), (616, 615, 645, 646), (615, 614, 644, 645), (614, 613, 643, 644), (613, 612, 642, 643), (612, 611, 641, 642), (611, 610, 640, 641), (610, 609, 639, 640), (609, 608, 638, 639), (608, 607, 637, 638), (607, 606, 636, 637), (606, 605, 635, 636), (605, 604, 634, 635), (34, 603, 633, 36), (603, 602, 632, 633), (602, 601, 631, 632), (601, 600, 630, 631), (600, 599, 629, 630), (599, 598, 628, 629), (598, 597, 627, 628), (597, 596, 626, 627), (596, 595, 625, 626), (595, 594, 624, 625), (594, 593, 623, 624), (593, 592, 622, 623), (592, 591, 621, 622), (591, 590, 620, 621), (590, 589, 619, 620), (589, 588, 618, 619), (588, 587, 617, 618), (587, 586, 616, 617), (586, 585, 615, 616), (585, 584, 614, 615), (584, 583, 613, 614), (583, 582, 612, 613), (582, 581, 611, 612), (581, 580, 610, 611), (580, 579, 609, 610), (579, 578, 608, 609), (578, 577, 607, 608), (577, 576, 606, 607), (576, 575, 605, 606), (575, 574, 604, 605), (32, 573, 603, 34), (573, 572, 602, 603), (572, 571, 601, 602), (571, 570, 600, 601), (570, 569, 599, 600), (569, 568, 598, 599), (568, 567, 597, 598), (567, 566, 596, 597), (566, 565, 595, 596), (565, 564, 594, 595), (564, 563, 593, 594), (563, 562, 592, 593), (562, 561, 591, 592), (561, 560, 590, 591), (560, 559, 589, 590), (559, 558, 588, 589), (558, 557, 587, 588), (557, 556, 586, 587), (556, 555, 585, 586), (555, 554, 584, 585), (554, 553, 583, 584), (553, 552, 582, 583), (552, 551, 581, 582), (551, 550, 580, 581), (550, 549, 579, 580), (549, 548, 578, 579), (548, 547, 577, 578), (547, 546, 576, 577), (546, 545, 575, 576), (545, 544, 574, 575), (30, 543, 573, 32), (543, 542, 572, 573), (542, 541, 571, 572), (541, 540, 570, 571), (540, 539, 569, 570), (539, 538, 568, 569), (538, 537, 567, 568), (537, 536, 566, 567), (536, 535, 565, 566), (535, 534, 564, 565), (534, 533, 563, 564), (533, 532, 562, 563), (532, 531, 561, 562), (531, 530, 560, 561), (530, 529, 559, 560), (529, 528, 558, 559), (528, 527, 557, 558), (527, 526, 556, 557), (526, 525, 555, 556), (525, 524, 554, 555), (524, 523, 553, 554), (523, 522, 552, 553), (522, 521, 551, 552), (521, 520, 550, 551), (520, 519, 549, 550), (519, 518, 548, 549), (518, 517, 547, 548), (517, 516, 546, 547), (516, 515, 545, 546), (515, 514, 544, 545), (28, 513, 543, 30), (513, 512, 542, 543), (512, 511, 541, 542), (511, 510, 540, 541), (510, 509, 539, 540), (509, 508, 538, 539), (508, 507, 537, 538), (507, 506, 536, 537), (506, 505, 535, 536), (505, 504, 534, 535), (504, 503, 533, 534), (503, 502, 532, 533), (502, 501, 531, 532), (501, 500, 530, 531), (500, 499, 529, 530), (499, 498, 528, 529), (498, 497, 527, 528), (497, 496, 526, 527), (496, 495, 525, 526), (495, 494, 524, 525), (494, 493, 523, 524), (493, 492, 522, 523), (492, 491, 521, 522), (491, 490, 520, 521), (490, 489, 519, 520), (489, 488, 518, 519), (488, 487, 517, 518), (487, 486, 516, 517), (486, 485, 515, 516), (485, 484, 514, 515), (26, 483, 513, 28), (483, 482, 512, 513), (482, 481, 511, 512), (481, 480, 510, 511), (480, 479, 509, 510), (479, 478, 508, 509), (478, 477, 507, 508), (477, 476, 506, 507), (476, 475, 505, 506), (475, 474, 504, 505), (474, 473, 503, 504), (473, 472, 502, 503), (472, 471, 501, 502), (471, 470, 500, 501), (470, 469, 499, 500), (469, 468, 498, 499), (468, 467, 497, 498), (467, 466, 496, 497), (466, 465, 495, 496), (465, 464, 494, 495), (464, 463, 493, 494), (463, 462, 492, 493), (462, 461, 491, 492), (461, 460, 490, 491), (460, 459, 489, 490), (459, 458, 488, 489), (458, 457, 487, 488), (457, 456, 486, 487), (456, 455, 485, 486), (455, 454, 484, 485), (24, 453, 483, 26), (453, 452, 482, 483), (452, 451, 481, 482), (451, 450, 480, 481), (450, 449, 479, 480), (449, 448, 478, 479), (448, 447, 477, 478), (447, 446, 476, 477), (446, 445, 475, 476), (445, 444, 474, 475), (444, 443, 473, 474), (443, 442, 472, 473), (442, 441, 471, 472), (441, 440, 470, 471), (440, 439, 469, 470), (439, 438, 468, 469), (438, 437, 467, 468), (437, 436, 466, 467), (436, 435, 465, 466), (435, 434, 464, 465), (434, 433, 463, 464), (433, 432, 462, 463), (432, 431, 461, 462), (431, 430, 460, 461), (430, 429, 459, 460), (429, 428, 458, 459), (428, 427, 457, 458), (427, 426, 456, 457), (426, 425, 455, 456), (425, 424, 454, 455), (22, 423, 453, 24), (423, 422, 452, 453), (422, 421, 451, 452), (421, 420, 450, 451), (420, 419, 449, 450), (419, 418, 448, 449), (418, 417, 447, 448), (417, 416, 446, 447), (416, 415, 445, 446), (415, 414, 444, 445), (414, 413, 443, 444), (413, 412, 442, 443), (412, 411, 441, 442), (411, 410, 440, 441), (410, 409, 439, 440), (409, 408, 438, 439), (408, 407, 437, 438), (407, 406, 436, 437), (406, 405, 435, 436), (405, 404, 434, 435), (404, 403, 433, 434), (403, 402, 432, 433), (402, 401, 431, 432), (401, 400, 430, 431), (400, 399, 429, 430), (399, 398, 428, 429), (398, 397, 427, 428), (397, 396, 426, 427), (396, 395, 425, 426), (395, 394, 424, 425), (20, 393, 423, 22), (393, 392, 422, 423), (392, 391, 421, 422), (391, 390, 420, 421), (390, 389, 419, 420), (389, 388, 418, 419), (388, 387, 417, 418), (387, 386, 416, 417), (386, 385, 415, 416), (385, 384, 414, 415), (384, 383, 413, 414), (383, 382, 412, 413), (382, 381, 411, 412), (381, 380, 410, 411), (380, 379, 409, 410), (379, 378, 408, 409), (378, 377, 407, 408), (377, 376, 406, 407), (376, 375, 405, 406), (375, 374, 404, 405), (374, 373, 403, 404), (373, 372, 402, 403), (372, 371, 401, 402), (371, 370, 400, 401), (370, 369, 399, 400), (369, 368, 398, 399), (368, 367, 397, 398), (367, 366, 396, 397), (366, 365, 395, 396), (365, 364, 394, 395), (18, 363, 393, 20), (363, 362, 392, 393), (362, 361, 391, 392), (361, 360, 390, 391), (360, 359, 389, 390), (359, 358, 388, 389), (358, 357, 387, 388), (357, 356, 386, 387), (356, 355, 385, 386), (355, 354, 384, 385), (354, 353, 383, 384), (353, 352, 382, 383), (352, 351, 381, 382), (351, 350, 380, 381), (350, 349, 379, 380), (349, 348, 378, 379), (348, 347, 377, 378), (347, 346, 376, 377), (346, 345, 375, 376), (345, 344, 374, 375), (344, 343, 373, 374), (343, 342, 372, 373), (342, 341, 371, 372), (341, 340, 370, 371), (340, 339, 369, 370), (339, 338, 368, 369), (338, 337, 367, 368), (337, 336, 366, 367), (336, 335, 365, 366), (335, 334, 364, 365), (16, 333, 363, 18), (333, 332, 362, 363), (332, 331, 361, 362), (331, 330, 360, 361), (330, 329, 359, 360), (329, 328, 358, 359), (328, 327, 357, 358), (327, 326, 356, 357), (326, 325, 355, 356), (325, 324, 354, 355), (324, 323, 353, 354), (323, 322, 352, 353), (322, 321, 351, 352), (321, 320, 350, 351), (320, 319, 349, 350), (319, 318, 348, 349), (318, 317, 347, 348), (317, 316, 346, 347), (316, 315, 345, 346), (315, 314, 344, 345), (314, 313, 343, 344), (313, 312, 342, 343), (312, 311, 341, 342), (311, 310, 340, 341), (310, 309, 339, 340), (309, 308, 338, 339), (308, 307, 337, 338), (307, 306, 336, 337), (306, 305, 335, 336), (305, 304, 334, 335), (14, 303, 333, 16), (303, 302, 332, 333), (302, 301, 331, 332), (301, 300, 330, 331), (300, 299, 329, 330), (299, 298, 328, 329), (298, 297, 327, 328), (297, 296, 326, 327), (296, 295, 325, 326), (295, 294, 324, 325), (294, 293, 323, 324), (293, 292, 322, 323), (292, 291, 321, 322), (291, 290, 320, 321), (290, 289, 319, 320), (289, 288, 318, 319), (288, 287, 317, 318), (287, 286, 316, 317), (286, 285, 315, 316), (285, 284, 314, 315), (284, 283, 313, 314), (283, 282, 312, 313), (282, 281, 311, 312), (281, 280, 310, 311), (280, 279, 309, 310), (279, 278, 308, 309), (278, 277, 307, 308), (277, 276, 306, 307), (276, 275, 305, 306), (275, 274, 304, 305), (12, 273, 303, 14), (273, 272, 302, 303), (272, 271, 301, 302), (271, 270, 300, 301), (270, 269, 299, 300), (269, 268, 298, 299), (268, 267, 297, 298), (267, 266, 296, 297), (266, 265, 295, 296), (265, 264, 294, 295), (264, 263, 293, 294), (263, 262, 292, 293), (262, 261, 291, 292), (261, 260, 290, 291), (260, 259, 289, 290), (259, 258, 288, 289), (258, 257, 287, 288), (257, 256, 286, 287), (256, 255, 285, 286), (255, 254, 284, 285), (254, 253, 283, 284), (253, 252, 282, 283), (252, 251, 281, 282), (251, 250, 280, 281), (250, 249, 279, 280), (249, 248, 278, 279), (248, 247, 277, 278), (247, 246, 276, 277), (246, 245, 275, 276), (245, 244, 274, 275), (10, 243, 273, 12), (243, 242, 272, 273), (242, 241, 271, 272), (241, 240, 270, 271), (240, 239, 269, 270), (239, 238, 268, 269), (238, 237, 267, 268), (237, 236, 266, 267), (236, 235, 265, 266), (235, 234, 264, 265), (234, 233, 263, 264), (233, 232, 262, 263), (232, 231, 261, 262), (231, 230, 260, 261), (230, 229, 259, 260), (229, 228, 258, 259), (228, 227, 257, 258), (227, 226, 256, 257), (226, 225, 255, 256), (225, 224, 254, 255), (224, 223, 253, 254), (223, 222, 252, 253), (222, 221, 251, 252), (221, 220, 250, 251), (220, 219, 249, 250), (219, 218, 248, 249), (218, 217, 247, 248), (217, 216, 246, 247), (216, 215, 245, 246), (215, 214, 244, 245), (8, 213, 243, 10), (213, 212, 242, 243), (212, 211, 241, 242), (211, 210, 240, 241), (210, 209, 239, 240), (209, 208, 238, 239), (208, 207, 237, 238), (207, 206, 236, 237), (206, 205, 235, 236), (205, 204, 234, 235), (204, 203, 233, 234), (203, 202, 232, 233), (202, 201, 231, 232), (201, 200, 230, 231), (200, 199, 229, 230), (199, 198, 228, 229), (198, 197, 227, 228), (197, 196, 226, 227), (196, 195, 225, 226), (195, 194, 224, 225), (194, 193, 223, 224), (193, 192, 222, 223), (192, 191, 221, 222), (191, 190, 220, 221), (190, 189, 219, 220), (189, 188, 218, 219), (188, 187, 217, 218), (187, 186, 216, 217), (186, 185, 215, 216), (185, 184, 214, 215), (6, 183, 213, 8), (183, 182, 212, 213), (182, 181, 211, 212), (181, 180, 210, 211), (180, 179, 209, 210), (179, 178, 208, 209), (178, 177, 207, 208), (177, 176, 206, 207), (176, 175, 205, 206), (175, 174, 204, 205), (174, 173, 203, 204), (173, 172, 202, 203), (172, 171, 201, 202), (171, 170, 200, 201), (170, 169, 199, 200), (169, 168, 198, 199), (168, 167, 197, 198), (167, 166, 196, 197), (166, 165, 195, 196), (165, 164, 194, 195), (164, 163, 193, 194), (163, 162, 192, 193), (162, 161, 191, 192), (161, 160, 190, 191), (160, 159, 189, 190), (159, 158, 188, 189), (158, 157, 187, 188), (157, 156, 186, 187), (156, 155, 185, 186), (155, 154, 184, 185), (4, 153, 183, 6), (153, 152, 182, 183), (152, 151, 181, 182), (151, 150, 180, 181), (150, 149, 179, 180), (149, 148, 178, 179), (148, 147, 177, 178), (147, 146, 176, 177), (146, 145, 175, 176), (145, 144, 174, 175), (144, 143, 173, 174), (143, 142, 172, 173), (142, 141, 171, 172), (141, 140, 170, 171), (140, 139, 169, 170), (139, 138, 168, 169), (138, 137, 167, 168), (137, 136, 166, 167), (136, 135, 165, 166), (135, 134, 164, 165), (134, 133, 163, 164), (133, 132, 162, 163), (132, 131, 161, 162), (131, 130, 160, 161), (130, 129, 159, 160), (129, 128, 158, 159), (128, 127, 157, 158), (127, 126, 156, 157), (126, 125, 155, 156), (125, 124, 154, 155), (2, 123, 153, 4), (123, 122, 152, 153), (122, 121, 151, 152), (121, 120, 150, 151), (120, 119, 149, 150), (119, 118, 148, 149), (118, 117, 147, 148), (117, 116, 146, 147), (116, 115, 145, 146), (115, 114, 144, 145), (114, 113, 143, 144), (113, 112, 142, 143), (112, 111, 141, 142), (111, 110, 140, 141), (110, 109, 139, 140), (109, 108, 138, 139), (108, 107, 137, 138), (107, 106, 136, 137), (106, 105, 135, 136), (105, 104, 134, 135), (104, 103, 133, 134), (103, 102, 132, 133), (102, 101, 131, 132), (101, 100, 130, 131), (100, 99, 129, 130), (99, 98, 128, 129), (98, 97, 127, 128), (97, 96, 126, 127), (96, 95, 125, 126), (95, 94, 124, 125), (0, 64, 123, 2), (64, 65, 122, 123), (65, 66, 121, 122), (66, 67, 120, 121), (67, 68, 119, 120), (68, 69, 118, 119), (69, 70, 117, 118), (70, 71, 116, 117), (71, 72, 115, 116), (72, 73, 114, 115), (73, 74, 113, 114), (74, 75, 112, 113), (75, 76, 111, 112), (76, 77, 110, 111), (77, 78, 109, 110), (78, 79, 108, 109), (79, 80, 107, 108), (80, 81, 106, 107), (81, 82, 105, 106), (82, 83, 104, 105), (83, 84, 103, 104), (84, 85, 102, 103), (85, 86, 101, 102), (86, 87, 100, 101), (87, 88, 99, 100), (88, 89, 98, 99), (89, 90, 97, 98), (90, 91, 96, 97), (91, 92, 95, 96), (92, 93, 94, 95), (1025, 1024, 1055, 1054, 1053, 1052, 1051, 1050, 1049, 1048, 1047, 1046, 1045, 1044, 1043, 1042, 1041, 1040, 1039, 1038, 1037, 1036, 1035, 1034, 1033, 1032, 1031, 1030, 1029, 1028, 1027, 1026), (29, 27, 1037, 1038), (47, 45, 1046, 1047), (3, 1, 1024, 1025), (1, 63, 1055, 1024), (21, 19, 1033, 1034), (39, 37, 1042, 1043), (57, 55, 1051, 1052), (13, 11, 1029, 1030), (31, 29, 1038, 1039), (49, 47, 1047, 1048), (5, 3, 1025, 1026), (23, 21, 1034, 1035), (41, 39, 1043, 1044), (59, 57, 1052, 1053), (15, 13, 1030, 1031), (33, 31, 1039, 1040), (51, 49, 1048, 1049), (7, 5, 1026, 1027), (25, 23, 1035, 1036), (43, 41, 1044, 1045), (61, 59, 1053, 1054), (17, 15, 1031, 1032), (35, 33, 1040, 1041), (53, 51, 1049, 1050), (9, 7, 1027, 1028), (27, 25, 1036, 1037), (45, 43, 1045, 1046), (63, 61, 1054, 1055), (19, 17, 1032, 1033), (37, 35, 1041, 1042), (55, 53, 1050, 1051)])
me_cylinder.polygons.foreach_set('material_index', [0, 0, 0, 0, 0, 0, 0, 0, 0, 0, 0, 0, 0, 0, 0, 0, 0, 0, 0, 0, 0, 0, 0, 0, 0, 0, 0, 0, 0, 0, 0, 0, 0, 0, 0, 0, 0, 0, 0, 0, 0, 0, 1, 1, 1, 1, 1, 1, 1, 1, 0, 0, 0, 0, 0, 0, 0, 0, 0, 0, 0, 0, 0, 0, 0, 0, 0, 0, 0, 0, 0, 0, 1, 1, 1, 1, 1, 1, 1, 1, 0, 0, 0, 0, 0, 0, 0, 0, 0, 0, 0, 0, 0, 0, 0, 0, 0, 0, 0, 0, 0, 0, 1, 1, 1, 1, 1, 1, 1, 1, 0, 0, 0, 0, 0, 0, 0, 0, 0, 0, 0, 0, 0, 0, 0, 0, 0, 0, 0, 0, 0, 0, 1, 1, 1, 1, 1, 1, 1, 1, 0, 0, 0, 0, 0, 0, 0, 0, 0, 0, 0, 0, 0, 0, 0, 0, 0, 0, 0, 0, 0, 0, 1, 1, 1, 1, 1, 1, 1, 1, 0, 0, 0, 0, 0, 0, 0, 0, 0, 0, 0, 0, 0, 0, 0, 0, 0, 0, 0, 0, 0, 0, 1, 1, 1, 1, 1, 1, 1, 1, 0, 0, 0, 0, 0, 0, 0, 0, 0, 0, 0, 0, 0, 0, 0, 0, 0, 0, 0, 0, 0, 0, 1, 1, 1, 1, 1, 1, 1, 1, 0, 0, 0, 0, 0, 0, 0, 0, 0, 0, 0, 0, 0, 0, 0, 0, 0, 0, 0, 0, 0, 0, 1, 1, 1, 1, 1, 1, 1, 1, 0, 0, 0, 0, 0, 0, 0, 0, 0, 0, 0, 0, 0, 0, 0, 0, 0, 0, 0, 0, 0, 0, 1, 1, 1, 1, 1, 1, 1, 1, 0, 0, 0, 0, 0, 0, 0, 0, 0, 0, 0, 0, 0, 0, 0, 0, 0, 0, 0, 0, 0, 0, 1, 1, 1, 1, 1, 1, 1, 1, 0, 0, 0, 0, 0, 0, 0, 0, 0, 0, 0, 0, 0, 0, 0, 0, 0, 0, 0, 0, 0, 0, 1, 1, 1, 1, 1, 1, 1, 1, 0, 0, 0, 0, 0, 0, 0, 0, 0, 0, 0, 0, 0, 0, 0, 0, 0, 0, 0, 0, 0, 0, 1, 1, 1, 1, 1, 1, 1, 1, 0, 0, 0, 0, 0, 0, 0, 0, 0, 0, 0, 0, 0, 0, 0, 0, 0, 0, 0, 0, 0, 0, 1, 1, 1, 1, 1, 1, 1, 1, 0, 0, 0, 0, 0, 0, 0, 0, 0, 0, 0, 0, 0, 0, 0, 0, 0, 0, 0, 0, 0, 0, 1, 1, 1, 1, 1, 1, 1, 1, 0, 0, 0, 0, 0, 0, 0, 0, 0, 0, 0, 0, 0, 0, 0, 0, 0, 0, 0, 0, 0, 0, 1, 1, 1, 1, 1, 1, 1, 1, 0, 0, 0, 0, 0, 0, 0, 0, 0, 0, 0, 0, 0, 0, 0, 0, 0, 0, 0, 0, 0, 0, 1, 1, 1, 1, 1, 1, 1, 1, 0, 0, 0, 0, 0, 0, 0, 0, 0, 0, 0, 0, 0, 0, 0, 0, 0, 0, 0, 0, 0, 0, 1, 1, 1, 1, 1, 1, 1, 1, 0, 0, 0, 0, 0, 0, 0, 0, 0, 0, 0, 0, 0, 0, 0, 0, 0, 0, 0, 0, 0, 0, 1, 1, 1, 1, 1, 1, 1, 1, 0, 0, 0, 0, 0, 0, 0, 0, 0, 0, 0, 0, 0, 0, 0, 0, 0, 0, 0, 0, 0, 0, 1, 1, 1, 1, 1, 1, 1, 1, 0, 0, 0, 0, 0, 0, 0, 0, 0, 0, 0, 0, 0, 0, 0, 0, 0, 0, 0, 0, 0, 0, 1, 1, 1, 1, 1, 1, 1, 1, 0, 0, 0, 0, 0, 0, 0, 0, 0, 0, 0, 0, 0, 0, 0, 0, 0, 0, 0, 0, 0, 0, 1, 1, 1, 1, 1, 1, 1, 1, 0, 0, 0, 0, 0, 0, 0, 0, 0, 0, 0, 0, 0, 0, 0, 0, 0, 0, 0, 0, 0, 0, 1, 1, 1, 1, 1, 1, 1, 1, 0, 0, 0, 0, 0, 0, 0, 0, 0, 0, 0, 0, 0, 0, 0, 0, 0, 0, 0, 0, 0, 0, 1, 1, 1, 1, 1, 1, 1, 1, 0, 0, 0, 0, 0, 0, 0, 0, 0, 0, 0, 0, 0, 0, 0, 0, 0, 0, 0, 0, 0, 0, 1, 1, 1, 1, 1, 1, 1, 1, 0, 0, 0, 0, 0, 0, 0, 0, 0, 0, 0, 0, 0, 0, 0, 0, 0, 0, 0, 0, 0, 0, 1, 1, 1, 1, 1, 1, 1, 1, 0, 0, 0, 0, 0, 0, 0, 0, 0, 0, 0, 0, 0, 0, 0, 0, 0, 0, 0, 0, 0, 0, 1, 1, 1, 1, 1, 1, 1, 1, 0, 0, 0, 0, 0, 0, 0, 0, 0, 0, 0, 0, 0, 0, 0, 0, 0, 0, 0, 0, 0, 0, 1, 1, 1, 1, 1, 1, 1, 1, 0, 0, 0, 0, 0, 0, 0, 0, 0, 0, 0, 0, 0, 0, 0, 0, 0, 0, 0, 0, 0, 0, 1, 1, 1, 1, 1, 1, 1, 1, 0, 0, 0, 0, 0, 0, 0, 0, 0, 0, 0, 0, 0, 0, 0, 0, 0, 0, 0, 0, 0, 0, 1, 1, 1, 1, 1, 1, 1, 1, 0, 0, 0, 0, 0, 0, 0, 0, 0, 0, 0, 0, 0, 0, 0, 0, 0, 0, 0, 0, 0, 0, 1, 1, 1, 1, 1, 1, 1, 1, 0, 0, 0, 0, 0, 0, 0, 0, 0, 0, 0, 0, 0, 0, 0, 0, 0, 0, 0, 0, 0, 0, 1, 1, 1, 1, 1, 1, 1, 1, 0, 0, 0, 0, 0, 0, 0, 0, 0, 0, 0, 0, 0, 0, 0, 0, 0, 0, 0, 0, 0, 0, 1, 1, 1, 1, 1, 1, 1, 1, 0, 0, 0, 0, 0, 0, 0, 0, 0, 0, 0, 0, 0, 0, 0, 0, 0, 0, 0, 0, 0, 0, 0, 0, 0, 0, 0, 0, 0, 0, 0, 0, 0, 0, 0, 0, 0, 0, 0, 0, 0, 0, 0, 0, 0, 0])
me_cylinder.materials.append(mat_minilantern_color)
me_cylinder.materials.append(mat_minilantern_light)
me_cylinder.use_remesh_preserve_volume = False
me_cylinder.use_remesh_preserve_attributes = False
me_cylinder.use_mirror_vertex_groups = False
me_cylinder.update()

# ---- objects
ob_cylinder = bpy.data.objects.new('Cylinder', me_cylinder)

# ---- transforms, parenting, visibility, modifiers, constraints
ob_cylinder.location = (0.0, 0.0, -0.13)
ob_cylinder.scale = (0.01537, 0.01537, 0.0672)
ob_cylinder.lineart.crease_threshold = 0.0

# ---- collection membership
col_collection_1.objects.link(ob_cylinder)

# ---- scene / render settings (as saved in the file)
scene.frame_start = 1; scene.frame_end = 250; scene.frame_set(1)
scene.render.engine = 'BLENDER_EEVEE_NEXT'
scene.render.resolution_percentage = 50
scene.render.dither_intensity = 0.0
scene.cycles.use_denoising = False
scene.cycles.samples = 128
scene.cycles.sampling_pattern = 'TABULATED_SOBOL'
scene.cycles.light_sampling_threshold = 0.0
scene.cycles.use_adaptive_sampling = False
scene.cycles.use_light_tree = False
scene.cycles.blur_glossy = 0.0
scene.cycles.sample_clamp_indirect = 0.0
scene.view_settings.view_transform = 'Standard'
bpy.context.view_layer.update()

# ---- added for rendering (the .blend has no active camera and no usable light): camera, sun
cam_auto = bpy.data.cameras.new('AutoCamera')
cam_auto.lens = 50.0
cam_auto.sensor_width = 36.0
cam_auto.clip_end = 1000.0
ob_auto_camera = bpy.data.objects.new('AutoCamera', cam_auto)
scene.collection.objects.link(ob_auto_camera)
ob_auto_camera.location = (0.185045, -0.222054, 0.0225279)
ob_auto_camera.rotation_euler = (1.09748, -7.21219e-08, 0.694738)
scene.camera = ob_auto_camera
light_auto_sun = bpy.data.lights.new('AutoSun', 'SUN')
light_auto_sun.energy = 3.0
light_auto_sun.angle = 0.0523599
ob_auto_sun = bpy.data.objects.new('AutoSun', light_auto_sun)
scene.collection.objects.link(ob_auto_sun)
ob_auto_sun.rotation_euler = (0.872665, 0.174533, 0.523599)
bpy.context.view_layer.update()
